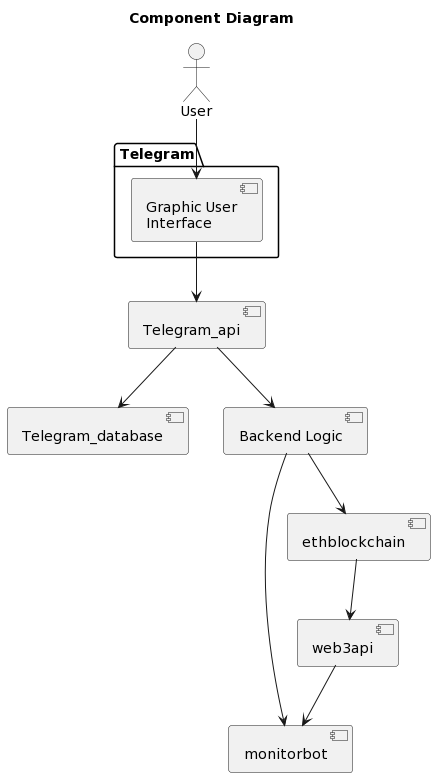

The diagram above was rendered by PlantUML. Its source (embedded in the PNG):
@startuml
title Component Diagram

package "Telegram" {
    component [Graphic User\nInterface] as GUI
}


actor User

component Telegram_api
component Telegram_database as tdb
component [web3api] as w3
component monitorbot as mb
component ethblockchain as ethb


component "Backend Logic" as BL



User --> GUI 

GUI --> Telegram_api







Telegram_api --> tdb
Telegram_api --> BL

BL --> ethb
ethb --> w3
w3 --> mb
BL --> mb
@enduml